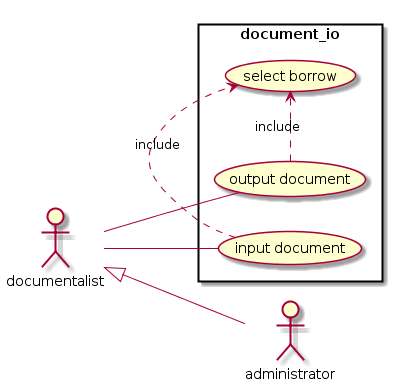

The diagram above was rendered by PlantUML. Its source (embedded in the PNG):
@startuml

left to right direction

actor administrator as a
actor documentalist as d

d <|-- a

rectangle document_io {
  d -- (output document)
  d -- (input document)
  (output document) .> (select borrow) : include
  (input document) .> (select borrow) : include
}
@enduml